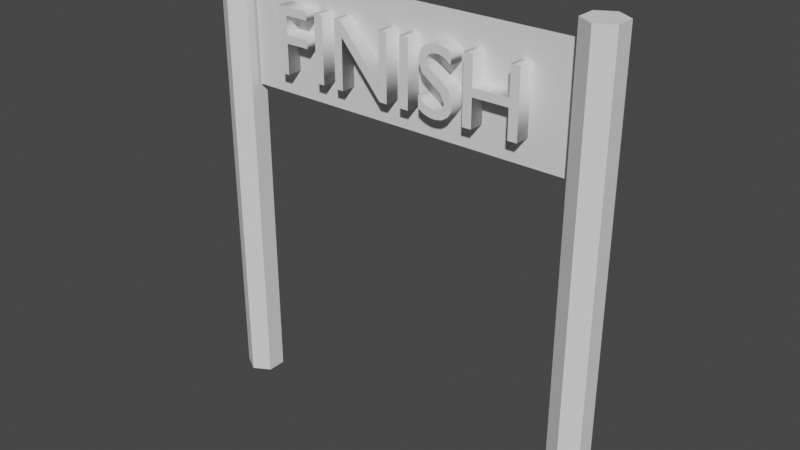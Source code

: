 # Source: finish.blend  (saved by Blender 3.1.7; exported with 4.5.12 LTS)
import bpy
from mathutils import Matrix  # noqa: F401  (used for matrix-valued properties, if any)

bpy.ops.wm.read_factory_settings(use_empty=True)
scene = bpy.context.scene
scene.name = 'Scene'

# ---- collections
col_collection = bpy.data.collections.new('Collection'); scene.collection.children.link(col_collection)

# ---- world
world_world = bpy.data.worlds.new('World'); scene.world = world_world
world_world.use_nodes = True; world_world.node_tree.nodes.clear()
_N = world_world.node_tree.nodes; _L = world_world.node_tree.links
n0 = _N.new('ShaderNodeOutputWorld'); n0.name = 'World Output'; n0.location = (300, 300)
n1 = _N.new('ShaderNodeBackground'); n1.name = 'Background'; n1.location = (10, 300)
n1.inputs[0].default_value = (0.05088, 0.05088, 0.05088, 1.0)
_L.new(n1.outputs[0], n0.inputs[0])
n0.is_active_output = True
world_world.color = (0.05088, 0.05088, 0.05088)
world_world.use_sun_shadow = False
world_world.sun_shadow_jitter_overblur = 0.0

# ---- meshes
me_cylinder = bpy.data.meshes.new('Cylinder')
me_cylinder.from_pydata([(0.0, 0.5, -2.97), (0.0, 0.5, 2.97), (0.433, 0.25, -2.97), (0.433, 0.25, 2.97), (0.433, -0.25, -2.97), (0.433, -0.25, 2.97), (-4.371e-08, -0.5, -2.97), (-4.371e-08, -0.5, 2.97), (-0.433, -0.25, -2.97), (-0.433, -0.25, 2.97), (-0.433, 0.25, -2.97), (-0.433, 0.25, 2.97)], [], [(0, 1, 3, 2), (2, 3, 5, 4), (4, 5, 7, 6), (6, 7, 9, 8), (3, 1, 11, 9, 7, 5), (8, 9, 11, 10), (10, 11, 1, 0), (0, 2, 4, 6, 8, 10)])
_uv = me_cylinder.uv_layers.new(name='UVMap')
_uv.uv.foreach_set('vector', [1.0, 0.5, 1.0, 1.0, 0.8333, 1.0, 0.8333, 0.5, 0.8333, 0.5, 0.8333, 1.0, 0.6667, 1.0, 0.6667, 0.5, 0.6667, 0.5, 0.6667, 1.0, 0.5, 1.0, 0.5, 0.5, 0.5, 0.5, 0.5, 1.0, 0.3333, 1.0, 0.3333, 0.5, 0.4578, 0.37, 0.25, 0.49, 0.04215, 0.37, 0.04215, 0.13, 0.25, 0.01, 0.4578, 0.13, 0.3333, 0.5, 0.3333, 1.0, 0.1667, 1.0, 0.1667, 0.5, 0.1667, 0.5, 0.1667, 1.0, -8.941e-08, 1.0, -8.941e-08, 0.5, 0.75, 0.49, 0.9578, 0.37, 0.9578, 0.13, 0.75, 0.01, 0.5422, 0.13, 0.5422, 0.37])
me_cylinder.use_remesh_fix_poles = True
me_cylinder.use_remesh_preserve_attributes = False
me_cylinder.update()
me_cylinder_001 = bpy.data.meshes.new('Cylinder.001')
me_cylinder_001.from_pydata([(0.0, 0.5, -2.97), (0.0, 0.5, 2.97), (0.433, 0.25, -2.97), (0.433, 0.25, 2.97), (0.433, -0.25, -2.97), (0.433, -0.25, 2.97), (-4.371e-08, -0.5, -2.97), (-4.371e-08, -0.5, 2.97), (-0.433, -0.25, -2.97), (-0.433, -0.25, 2.97), (-0.433, 0.25, -2.97), (-0.433, 0.25, 2.97)], [], [(0, 1, 3, 2), (2, 3, 5, 4), (4, 5, 7, 6), (6, 7, 9, 8), (3, 1, 11, 9, 7, 5), (8, 9, 11, 10), (10, 11, 1, 0), (0, 2, 4, 6, 8, 10)])
_uv = me_cylinder_001.uv_layers.new(name='UVMap')
_uv.uv.foreach_set('vector', [1.0, 0.5, 1.0, 1.0, 0.8333, 1.0, 0.8333, 0.5, 0.8333, 0.5, 0.8333, 1.0, 0.6667, 1.0, 0.6667, 0.5, 0.6667, 0.5, 0.6667, 1.0, 0.5, 1.0, 0.5, 0.5, 0.5, 0.5, 0.5, 1.0, 0.3333, 1.0, 0.3333, 0.5, 0.4578, 0.37, 0.25, 0.49, 0.04215, 0.37, 0.04215, 0.13, 0.25, 0.01, 0.4578, 0.13, 0.3333, 0.5, 0.3333, 1.0, 0.1667, 1.0, 0.1667, 0.5, 0.1667, 0.5, 0.1667, 1.0, -8.941e-08, 1.0, -8.941e-08, 0.5, 0.75, 0.49, 0.9578, 0.37, 0.9578, 0.13, 0.75, 0.01, 0.5422, 0.13, 0.5422, 0.37])
me_cylinder_001.use_remesh_fix_poles = True
me_cylinder_001.use_remesh_preserve_attributes = False
me_cylinder_001.update()
me_plane = bpy.data.meshes.new('Plane')
me_plane.from_pydata([(-1.0, -1.0, 0.0), (1.0, -1.0, 0.0), (-1.0, 1.0, 0.0), (1.0, 1.0, 0.0)], [], [(0, 1, 3, 2)])
_uv = me_plane.uv_layers.new(name='UVMap')
_uv.uv.foreach_set('vector', [0.0, 0.0, 1.0, 0.0, 1.0, 1.0, 0.0, 1.0])
me_plane.use_remesh_fix_poles = True
me_plane.use_remesh_preserve_attributes = False
me_plane.update()
me_asdasdasdas = bpy.data.meshes.new('asdasdasdas')
me_asdasdasdas.from_pydata([(1.315, -0.3501, 0.1), (1.315, -0.05309, 0.1), (0.9331, -0.05309, 0.1), (0.9331, -0.3501, 0.1), (0.8351, -0.3501, 0.1), (0.8351, 0.3319, 0.1), (0.9331, 0.3319, 0.1), (0.9331, 0.03491, 0.1), (1.315, 0.03491, 0.1), (1.315, 0.3319, 0.1), (1.413, 0.3319, 0.1), (1.413, -0.3501, 0.1), (0.6581, 0.2162, 0.1), (0.6166, 0.238, 0.1), (0.5773, 0.2496, 0.1), (0.5411, 0.2529, 0.1), (0.4976, 0.247, 0.1), (0.4635, 0.2304, 0.1), (0.4411, 0.2048, 0.1), (0.4331, 0.1719, 0.1), (0.4792, 0.0931, 0.1), (0.5806, 0.03116, 0.1), (0.682, -0.0469, 0.1), (0.7281, -0.1741, 0.1), (0.7137, -0.2481, 0.1), (0.6738, -0.3067, 0.1), (0.6133, -0.3452, 0.1), (0.5371, -0.3591, 0.1), (0.484, -0.3553, 0.1), (0.4352, -0.3437, 0.1), (0.3896, -0.3241, 0.1), (0.3461, -0.2961, 0.1), (0.3461, -0.1721, 0.1), (0.3859, -0.2146, 0.1), (0.4297, -0.2456, 0.1), (0.4767, -0.2646, 0.1), (0.5261, -0.2711, 0.1), (0.5755, -0.263, 0.1), (0.6101, -0.2423, 0.1), (0.6304, -0.2146, 0.1), (0.6371, -0.1851, 0.1), (0.591, -0.09815, 0.1), (0.4896, -0.03034, 0.1), (0.3882, 0.0461, 0.1), (0.3421, 0.1589, 0.1), (0.3569, 0.2342, 0.1), (0.3987, 0.2915, 0.1), (0.464, 0.3281, 0.1), (0.5491, 0.3409, 0.1), (0.588, 0.3379, 0.1), (0.6266, 0.3289, 0.1), (0.6644, 0.3139, 0.1), (0.7011, 0.2929, 0.1), (0.7011, 0.1819, 0.1), (0.1281, -0.3501, 0.1), (0.1281, 0.3319, 0.1), (0.2261, 0.3319, 0.1), (0.2261, -0.3501, 0.1), (-0.1069, -0.3501, 0.1), (-0.5629, 0.1749, 0.1), (-0.5629, -0.3501, 0.1), (-0.6549, -0.3501, 0.1), (-0.6549, 0.3319, 0.1), (-0.5769, 0.3319, 0.1), (-0.1149, -0.1961, 0.1), (-0.1149, 0.3319, 0.1), (-0.02291, 0.3319, 0.1), (-0.02291, -0.3501, 0.1), (-0.9029, -0.3501, 0.1), (-0.9029, 0.3319, 0.1), (-0.8049, 0.3319, 0.1), (-0.8049, -0.3501, 0.1), (-1.274, 0.2439, 0.1), (-1.274, 0.05491, 0.1), (-1.008, 0.05491, 0.1), (-1.008, -0.03309, 0.1), (-1.274, -0.03309, 0.1), (-1.274, -0.3501, 0.1), (-1.372, -0.3501, 0.1), (-1.372, 0.3319, 0.1), (-1.008, 0.3319, 0.1), (-1.008, 0.2439, 0.1), (1.315, -0.3501, -0.1), (1.315, -0.05309, -0.1), (0.9331, -0.05309, -0.1), (0.9331, -0.3501, -0.1), (0.8351, -0.3501, -0.1), (0.8351, 0.3319, -0.1), (0.9331, 0.3319, -0.1), (0.9331, 0.03491, -0.1), (1.315, 0.03491, -0.1), (1.315, 0.3319, -0.1), (1.413, 0.3319, -0.1), (1.413, -0.3501, -0.1), (0.6581, 0.2162, -0.1), (0.6166, 0.238, -0.1), (0.5773, 0.2496, -0.1), (0.5411, 0.2529, -0.1), (0.4976, 0.247, -0.1), (0.4635, 0.2304, -0.1), (0.4411, 0.2048, -0.1), (0.4331, 0.1719, -0.1), (0.4792, 0.0931, -0.1), (0.5806, 0.03116, -0.1), (0.682, -0.0469, -0.1), (0.7281, -0.1741, -0.1), (0.7137, -0.2481, -0.1), (0.6738, -0.3067, -0.1), (0.6133, -0.3452, -0.1), (0.5371, -0.3591, -0.1), (0.484, -0.3553, -0.1), (0.4352, -0.3437, -0.1), (0.3896, -0.3241, -0.1), (0.3461, -0.2961, -0.1), (0.3461, -0.1721, -0.1), (0.3859, -0.2146, -0.1), (0.4297, -0.2456, -0.1), (0.4767, -0.2646, -0.1), (0.5261, -0.2711, -0.1), (0.5755, -0.263, -0.1), (0.6101, -0.2423, -0.1), (0.6304, -0.2146, -0.1), (0.6371, -0.1851, -0.1), (0.591, -0.09815, -0.1), (0.4896, -0.03034, -0.1), (0.3882, 0.0461, -0.1), (0.3421, 0.1589, -0.1), (0.3569, 0.2342, -0.1), (0.3987, 0.2915, -0.1), (0.464, 0.3281, -0.1), (0.5491, 0.3409, -0.1), (0.588, 0.3379, -0.1), (0.6266, 0.3289, -0.1), (0.6644, 0.3139, -0.1), (0.7011, 0.2929, -0.1), (0.7011, 0.1819, -0.1), (0.1281, -0.3501, -0.1), (0.1281, 0.3319, -0.1), (0.2261, 0.3319, -0.1), (0.2261, -0.3501, -0.1), (-0.1069, -0.3501, -0.1), (-0.5629, 0.1749, -0.1), (-0.5629, -0.3501, -0.1), (-0.6549, -0.3501, -0.1), (-0.6549, 0.3319, -0.1), (-0.5769, 0.3319, -0.1), (-0.1149, -0.1961, -0.1), (-0.1149, 0.3319, -0.1), (-0.02291, 0.3319, -0.1), (-0.02291, -0.3501, -0.1), (-0.9029, -0.3501, -0.1), (-0.9029, 0.3319, -0.1), (-0.8049, 0.3319, -0.1), (-0.8049, -0.3501, -0.1), (-1.274, 0.2439, -0.1), (-1.274, 0.05491, -0.1), (-1.008, 0.05491, -0.1), (-1.008, -0.03309, -0.1), (-1.274, -0.03309, -0.1), (-1.274, -0.3501, -0.1), (-1.372, -0.3501, -0.1), (-1.372, 0.3319, -0.1), (-1.008, 0.3319, -0.1), (-1.008, 0.2439, -0.1), (-1.274, 0.2439, -0.1), (-1.274, 0.2439, 0.1), (-1.274, 0.05491, -0.1), (-1.274, 0.05491, 0.1), (-1.008, 0.05491, -0.1), (-1.008, 0.05491, 0.1), (-1.008, -0.03309, -0.1), (-1.008, -0.03309, 0.1), (-1.274, -0.03309, -0.1), (-1.274, -0.03309, 0.1), (-1.274, -0.3501, -0.1), (-1.274, -0.3501, 0.1), (-1.372, -0.3501, -0.1), (-1.372, -0.3501, 0.1), (-1.372, 0.3319, -0.1), (-1.372, 0.3319, 0.1), (-1.008, 0.3319, -0.1), (-1.008, 0.3319, 0.1), (-1.008, 0.2439, -0.1), (-1.008, 0.2439, 0.1), (-0.9029, -0.3501, -0.1), (-0.9029, -0.3501, 0.1), (-0.9029, 0.3319, -0.1), (-0.9029, 0.3319, 0.1), (-0.8049, 0.3319, -0.1), (-0.8049, 0.3319, 0.1), (-0.8049, -0.3501, -0.1), (-0.8049, -0.3501, 0.1), (-0.1069, -0.3501, -0.1), (-0.1069, -0.3501, 0.1), (-0.5629, 0.1749, -0.1), (-0.5629, 0.1749, 0.1), (-0.5629, -0.3501, -0.1), (-0.5629, -0.3501, 0.1), (-0.6549, -0.3501, -0.1), (-0.6549, -0.3501, 0.1), (-0.6549, 0.3319, -0.1), (-0.6549, 0.3319, 0.1), (-0.5769, 0.3319, -0.1), (-0.5769, 0.3319, 0.1), (-0.1149, -0.1961, -0.1), (-0.1149, -0.1961, 0.1), (-0.1149, 0.3319, -0.1), (-0.1149, 0.3319, 0.1), (-0.02291, 0.3319, -0.1), (-0.02291, 0.3319, 0.1), (-0.02291, -0.3501, -0.1), (-0.02291, -0.3501, 0.1), (0.1281, -0.3501, -0.1), (0.1281, -0.3501, 0.1), (0.1281, 0.3319, -0.1), (0.1281, 0.3319, 0.1), (0.2261, 0.3319, -0.1), (0.2261, 0.3319, 0.1), (0.2261, -0.3501, -0.1), (0.2261, -0.3501, 0.1), (0.6581, 0.2162, -0.1), (0.6581, 0.2162, 0.1), (0.6166, 0.238, -0.1), (0.6166, 0.238, 0.1), (0.5773, 0.2496, -0.1), (0.5773, 0.2496, 0.1), (0.5411, 0.2529, -0.1), (0.5411, 0.2529, 0.1), (0.4976, 0.247, -0.1), (0.4976, 0.247, 0.1), (0.4635, 0.2304, -0.1), (0.4635, 0.2304, 0.1), (0.4411, 0.2048, -0.1), (0.4411, 0.2048, 0.1), (0.4331, 0.1719, -0.1), (0.4331, 0.1719, 0.1), (0.4792, 0.0931, -0.1), (0.4792, 0.0931, 0.1), (0.5806, 0.03116, -0.1), (0.5806, 0.03116, 0.1), (0.682, -0.0469, -0.1), (0.682, -0.0469, 0.1), (0.7281, -0.1741, -0.1), (0.7281, -0.1741, 0.1), (0.7137, -0.2481, -0.1), (0.7137, -0.2481, 0.1), (0.6738, -0.3067, -0.1), (0.6738, -0.3067, 0.1), (0.6133, -0.3452, -0.1), (0.6133, -0.3452, 0.1), (0.5371, -0.3591, -0.1), (0.5371, -0.3591, 0.1), (0.484, -0.3553, -0.1), (0.484, -0.3553, 0.1), (0.4352, -0.3437, -0.1), (0.4352, -0.3437, 0.1), (0.3896, -0.3241, -0.1), (0.3896, -0.3241, 0.1), (0.3461, -0.2961, -0.1), (0.3461, -0.2961, 0.1), (0.3461, -0.1721, -0.1), (0.3461, -0.1721, 0.1), (0.3859, -0.2146, -0.1), (0.3859, -0.2146, 0.1), (0.4297, -0.2456, -0.1), (0.4297, -0.2456, 0.1), (0.4767, -0.2646, -0.1), (0.4767, -0.2646, 0.1), (0.5261, -0.2711, -0.1), (0.5261, -0.2711, 0.1), (0.5755, -0.263, -0.1), (0.5755, -0.263, 0.1), (0.6101, -0.2423, -0.1), (0.6101, -0.2423, 0.1), (0.6304, -0.2146, -0.1), (0.6304, -0.2146, 0.1), (0.6371, -0.1851, -0.1), (0.6371, -0.1851, 0.1), (0.591, -0.09815, -0.1), (0.591, -0.09815, 0.1), (0.4896, -0.03034, -0.1), (0.4896, -0.03034, 0.1), (0.3882, 0.0461, -0.1), (0.3882, 0.0461, 0.1), (0.3421, 0.1589, -0.1), (0.3421, 0.1589, 0.1), (0.3569, 0.2342, -0.1), (0.3569, 0.2342, 0.1), (0.3987, 0.2915, -0.1), (0.3987, 0.2915, 0.1), (0.464, 0.3281, -0.1), (0.464, 0.3281, 0.1), (0.5491, 0.3409, -0.1), (0.5491, 0.3409, 0.1), (0.588, 0.3379, -0.1), (0.588, 0.3379, 0.1), (0.6266, 0.3289, -0.1), (0.6266, 0.3289, 0.1), (0.6644, 0.3139, -0.1), (0.6644, 0.3139, 0.1), (0.7011, 0.2929, -0.1), (0.7011, 0.2929, 0.1), (0.7011, 0.1819, -0.1), (0.7011, 0.1819, 0.1), (1.315, -0.3501, -0.1), (1.315, -0.3501, 0.1), (1.315, -0.05309, -0.1), (1.315, -0.05309, 0.1), (0.9331, -0.05309, -0.1), (0.9331, -0.05309, 0.1), (0.9331, -0.3501, -0.1), (0.9331, -0.3501, 0.1), (0.8351, -0.3501, -0.1), (0.8351, -0.3501, 0.1), (0.8351, 0.3319, -0.1), (0.8351, 0.3319, 0.1), (0.9331, 0.3319, -0.1), (0.9331, 0.3319, 0.1), (0.9331, 0.03491, -0.1), (0.9331, 0.03491, 0.1), (1.315, 0.03491, -0.1), (1.315, 0.03491, 0.1), (1.315, 0.3319, -0.1), (1.315, 0.3319, 0.1), (1.413, 0.3319, -0.1), (1.413, 0.3319, 0.1), (1.413, -0.3501, -0.1), (1.413, -0.3501, 0.1)], [], [(4, 6, 5), (4, 7, 6), (8, 10, 9), (8, 11, 10), (4, 2, 7), (2, 8, 7), (2, 1, 8), (1, 11, 8), (4, 3, 2), (0, 11, 1), (47, 49, 48), (47, 50, 49), (47, 51, 50), (46, 51, 47), (46, 52, 51), (46, 14, 52), (14, 13, 52), (13, 12, 52), (12, 53, 52), (45, 15, 46), (15, 14, 46), (45, 16, 15), (45, 17, 16), (44, 17, 45), (44, 18, 17), (44, 19, 18), (44, 20, 19), (43, 20, 44), (43, 21, 20), (42, 21, 43), (42, 22, 21), (41, 22, 42), (41, 23, 22), (40, 23, 41), (31, 33, 32), (40, 24, 23), (39, 24, 40), (31, 34, 33), (38, 24, 39), (37, 24, 38), (31, 35, 34), (37, 25, 24), (36, 25, 37), (31, 36, 35), (31, 25, 36), (30, 25, 31), (30, 26, 25), (29, 26, 30), (28, 26, 29), (28, 27, 26), (54, 56, 55), (54, 57, 56), (61, 63, 62), (61, 59, 63), (59, 64, 63), (64, 66, 65), (64, 67, 66), (61, 60, 59), (58, 64, 59), (58, 67, 64), (68, 70, 69), (68, 71, 70), (78, 72, 79), (72, 80, 79), (72, 81, 80), (78, 73, 72), (78, 76, 73), (76, 74, 73), (76, 75, 74), (78, 77, 76), (86, 87, 88), (86, 88, 89), (90, 91, 92), (90, 92, 93), (86, 89, 84), (84, 89, 90), (84, 90, 83), (83, 90, 93), (86, 84, 85), (82, 83, 93), (129, 130, 131), (129, 131, 132), (129, 132, 133), (128, 129, 133), (128, 133, 134), (128, 134, 96), (96, 134, 95), (95, 134, 94), (94, 134, 135), (127, 128, 97), (97, 128, 96), (127, 97, 98), (127, 98, 99), (126, 127, 99), (126, 99, 100), (126, 100, 101), (126, 101, 102), (125, 126, 102), (125, 102, 103), (124, 125, 103), (124, 103, 104), (123, 124, 104), (123, 104, 105), (122, 123, 105), (113, 114, 115), (122, 105, 106), (121, 122, 106), (113, 115, 116), (120, 121, 106), (119, 120, 106), (113, 116, 117), (119, 106, 107), (118, 119, 107), (113, 117, 118), (113, 118, 107), (112, 113, 107), (112, 107, 108), (111, 112, 108), (110, 111, 108), (110, 108, 109), (136, 137, 138), (136, 138, 139), (143, 144, 145), (143, 145, 141), (141, 145, 146), (146, 147, 148), (146, 148, 149), (143, 141, 142), (140, 141, 146), (140, 146, 149), (150, 151, 152), (150, 152, 153), (160, 161, 154), (154, 161, 162), (154, 162, 163), (160, 154, 155), (160, 155, 158), (158, 155, 156), (158, 156, 157), (160, 158, 159), (165, 167, 166, 164), (167, 169, 168, 166), (169, 171, 170, 168), (171, 173, 172, 170), (173, 175, 174, 172), (175, 177, 176, 174), (177, 179, 178, 176), (179, 181, 180, 178), (181, 183, 182, 180), (183, 165, 164, 182), (185, 187, 186, 184), (187, 189, 188, 186), (189, 191, 190, 188), (191, 185, 184, 190), (193, 195, 194, 192), (195, 197, 196, 194), (197, 199, 198, 196), (199, 201, 200, 198), (201, 203, 202, 200), (203, 205, 204, 202), (205, 207, 206, 204), (207, 209, 208, 206), (209, 211, 210, 208), (211, 193, 192, 210), (213, 215, 214, 212), (215, 217, 216, 214), (217, 219, 218, 216), (219, 213, 212, 218), (221, 223, 222, 220), (223, 225, 224, 222), (225, 227, 226, 224), (227, 229, 228, 226), (229, 231, 230, 228), (231, 233, 232, 230), (233, 235, 234, 232), (235, 237, 236, 234), (237, 239, 238, 236), (239, 241, 240, 238), (241, 243, 242, 240), (243, 245, 244, 242), (245, 247, 246, 244), (247, 249, 248, 246), (249, 251, 250, 248), (251, 253, 252, 250), (253, 255, 254, 252), (255, 257, 256, 254), (257, 259, 258, 256), (259, 261, 260, 258), (261, 263, 262, 260), (263, 265, 264, 262), (265, 267, 266, 264), (267, 269, 268, 266), (269, 271, 270, 268), (271, 273, 272, 270), (273, 275, 274, 272), (275, 277, 276, 274), (277, 279, 278, 276), (279, 281, 280, 278), (281, 283, 282, 280), (283, 285, 284, 282), (285, 287, 286, 284), (287, 289, 288, 286), (289, 291, 290, 288), (291, 293, 292, 290), (293, 295, 294, 292), (295, 297, 296, 294), (297, 299, 298, 296), (299, 301, 300, 298), (301, 303, 302, 300), (303, 221, 220, 302), (305, 307, 306, 304), (307, 309, 308, 306), (309, 311, 310, 308), (311, 313, 312, 310), (313, 315, 314, 312), (315, 317, 316, 314), (317, 319, 318, 316), (319, 321, 320, 318), (321, 323, 322, 320), (323, 325, 324, 322), (325, 327, 326, 324), (327, 305, 304, 326)])
me_asdasdasdas.polygons.foreach_set('use_smooth', [0, 0, 0, 0, 0, 0, 0, 0, 0, 0, 0, 0, 0, 0, 0, 0, 0, 0, 0, 0, 0, 0, 0, 0, 0, 0, 0, 0, 0, 0, 0, 0, 0, 0, 0, 0, 0, 0, 0, 0, 0, 0, 0, 0, 0, 0, 0, 0, 0, 0, 0, 0, 0, 0, 0, 0, 0, 0, 0, 0, 0, 0, 0, 0, 0, 0, 0, 0, 0, 0, 0, 0, 0, 0, 0, 0, 0, 0, 0, 0, 0, 0, 0, 0, 0, 0, 0, 0, 0, 0, 0, 0, 0, 0, 0, 0, 0, 0, 0, 0, 0, 0, 0, 0, 0, 0, 0, 0, 0, 0, 0, 0, 0, 0, 0, 0, 0, 0, 0, 0, 0, 0, 0, 0, 0, 0, 0, 0, 0, 0, 0, 0, 0, 0, 0, 0, 0, 0, 0, 0, 1, 1, 1, 1, 1, 1, 1, 1, 1, 1, 1, 1, 1, 1, 1, 1, 1, 1, 1, 1, 1, 1, 1, 1, 1, 1, 1, 1, 1, 1, 1, 1, 1, 1, 1, 1, 1, 1, 1, 1, 1, 1, 1, 1, 1, 1, 1, 1, 1, 1, 1, 1, 1, 1, 1, 1, 1, 1, 1, 1, 1, 1, 1, 1, 1, 1, 1, 1, 1, 1, 1, 1, 1, 1, 1, 1, 1, 1, 1, 1, 1, 1])
_uv = me_asdasdasdas.uv_layers.new(name='UVMap')
_uv.uv.foreach_set('vector', [0.3636, 0.0, 0.5455, 0.0, 0.4545, 0.0, 0.3636, 0.0, 0.6364, 0.0, 0.5455, 0.0, 0.7273, 0.0, 0.9091, 0.0, 0.8182, 0.0, 0.7273, 0.0, 1.0, 0.0, 0.9091, 0.0, 0.3636, 0.0, 0.1818, 0.0, 0.6364, 0.0, 0.1818, 0.0, 0.7273, 0.0, 0.6364, 0.0, 0.1818, 0.0, 0.09091, 0.0, 0.7273, 0.0, 0.09091, 0.0, 1.0, 0.0, 0.7273, 0.0, 0.3636, 0.0, 0.2727, 0.0, 0.1818, 0.0, 0.0, 0.0, 1.0, 0.0, 0.09091, 0.0, 0.8537, 0.0, 0.9024, 0.0, 0.878, 0.0, 0.8537, 0.0, 0.9268, 0.0, 0.9024, 0.0, 0.8537, 0.0, 0.9512, 0.0, 0.9268, 0.0, 0.8293, 0.0, 0.9512, 0.0, 0.8537, 0.0, 0.8293, 0.0, 0.9756, 0.0, 0.9512, 0.0, 0.8293, 0.0, 0.04878, 0.0, 0.9756, 0.0, 0.04878, 0.0, 0.02439, 0.0, 0.9756, 0.0, 0.02439, 0.0, 0.0, 0.0, 0.9756, 0.0, 0.0, 0.0, 1.0, 0.0, 0.9756, 0.0, 0.8049, 0.0, 0.07317, 0.0, 0.8293, 0.0, 0.07317, 0.0, 0.04878, 0.0, 0.8293, 0.0, 0.8049, 0.0, 0.09756, 0.0, 0.07317, 0.0, 0.8049, 0.0, 0.122, 0.0, 0.09756, 0.0, 0.7805, 0.0, 0.122, 0.0, 0.8049, 0.0, 0.7805, 0.0, 0.1463, 0.0, 0.122, 0.0, 0.7805, 0.0, 0.1707, 0.0, 0.1463, 0.0, 0.7805, 0.0, 0.1951, 0.0, 0.1707, 0.0, 0.7561, 0.0, 0.1951, 0.0, 0.7805, 0.0, 0.7561, 0.0, 0.2195, 0.0, 0.1951, 0.0, 0.7317, 0.0, 0.2195, 0.0, 0.7561, 0.0, 0.7317, 0.0, 0.2439, 0.0, 0.2195, 0.0, 0.7073, 0.0, 0.2439, 0.0, 0.7317, 0.0, 0.7073, 0.0, 0.2683, 0.0, 0.2439, 0.0, 0.6829, 0.0, 0.2683, 0.0, 0.7073, 0.0, 0.4634, 0.0, 0.5122, 0.0, 0.4878, 0.0, 0.6829, 0.0, 0.2927, 0.0, 0.2683, 0.0, 0.6585, 0.0, 0.2927, 0.0, 0.6829, 0.0, 0.4634, 0.0, 0.5366, 0.0, 0.5122, 0.0, 0.6341, 0.0, 0.2927, 0.0, 0.6585, 0.0, 0.6098, 0.0, 0.2927, 0.0, 0.6341, 0.0, 0.4634, 0.0, 0.561, 0.0, 0.5366, 0.0, 0.6098, 0.0, 0.3171, 0.0, 0.2927, 0.0, 0.5854, 0.0, 0.3171, 0.0, 0.6098, 0.0, 0.4634, 0.0, 0.5854, 0.0, 0.561, 0.0, 0.4634, 0.0, 0.3171, 0.0, 0.5854, 0.0, 0.439, 0.0, 0.3171, 0.0, 0.4634, 0.0, 0.439, 0.0, 0.3415, 0.0, 0.3171, 0.0, 0.4146, 0.0, 0.3415, 0.0, 0.439, 0.0, 0.3902, 0.0, 0.3415, 0.0, 0.4146, 0.0, 0.3902, 0.0, 0.3659, 0.0, 0.3415, 0.0, 0.0, 0.0, 0.6667, 0.0, 0.3333, 0.0, 0.0, 0.0, 1.0, 0.0, 0.6667, 0.0, 0.3333, 0.0, 0.5556, 0.0, 0.4444, 0.0, 0.3333, 0.0, 0.1111, 0.0, 0.5556, 0.0, 0.1111, 0.0, 0.6667, 0.0, 0.5556, 0.0, 0.6667, 0.0, 0.8889, 0.0, 0.7778, 0.0, 0.6667, 0.0, 1.0, 0.0, 0.8889, 0.0, 0.3333, 0.0, 0.2222, 0.0, 0.1111, 0.0, 0.0, 0.0, 0.6667, 0.0, 0.1111, 0.0, 0.0, 0.0, 1.0, 0.0, 0.6667, 0.0, 0.0, 0.0, 0.6667, 0.0, 0.3333, 0.0, 0.0, 0.0, 1.0, 0.0, 0.6667, 0.0, 0.6667, 0.0, 0.0, 0.0, 0.7778, 0.0, 0.0, 0.0, 0.8889, 0.0, 0.7778, 0.0, 0.0, 0.0, 1.0, 0.0, 0.8889, 0.0, 0.6667, 0.0, 0.1111, 0.0, 0.0, 0.0, 0.6667, 0.0, 0.4444, 0.0, 0.1111, 0.0, 0.4444, 0.0, 0.2222, 0.0, 0.1111, 0.0, 0.4444, 0.0, 0.3333, 0.0, 0.2222, 0.0, 0.6667, 0.0, 0.5556, 0.0, 0.4444, 0.0, 0.3636, 0.0, 0.4545, 0.0, 0.5455, 0.0, 0.3636, 0.0, 0.5455, 0.0, 0.6364, 0.0, 0.7273, 0.0, 0.8182, 0.0, 0.9091, 0.0, 0.7273, 0.0, 0.9091, 0.0, 1.0, 0.0, 0.3636, 0.0, 0.6364, 0.0, 0.1818, 0.0, 0.1818, 0.0, 0.6364, 0.0, 0.7273, 0.0, 0.1818, 0.0, 0.7273, 0.0, 0.09091, 0.0, 0.09091, 0.0, 0.7273, 0.0, 1.0, 0.0, 0.3636, 0.0, 0.1818, 0.0, 0.2727, 0.0, 0.0, 0.0, 0.09091, 0.0, 1.0, 0.0, 0.8537, 0.0, 0.878, 0.0, 0.9024, 0.0, 0.8537, 0.0, 0.9024, 0.0, 0.9268, 0.0, 0.8537, 0.0, 0.9268, 0.0, 0.9512, 0.0, 0.8293, 0.0, 0.8537, 0.0, 0.9512, 0.0, 0.8293, 0.0, 0.9512, 0.0, 0.9756, 0.0, 0.8293, 0.0, 0.9756, 0.0, 0.04878, 0.0, 0.04878, 0.0, 0.9756, 0.0, 0.02439, 0.0, 0.02439, 0.0, 0.9756, 0.0, 0.0, 0.0, 0.0, 0.0, 0.9756, 0.0, 1.0, 0.0, 0.8049, 0.0, 0.8293, 0.0, 0.07317, 0.0, 0.07317, 0.0, 0.8293, 0.0, 0.04878, 0.0, 0.8049, 0.0, 0.07317, 0.0, 0.09756, 0.0, 0.8049, 0.0, 0.09756, 0.0, 0.122, 0.0, 0.7805, 0.0, 0.8049, 0.0, 0.122, 0.0, 0.7805, 0.0, 0.122, 0.0, 0.1463, 0.0, 0.7805, 0.0, 0.1463, 0.0, 0.1707, 0.0, 0.7805, 0.0, 0.1707, 0.0, 0.1951, 0.0, 0.7561, 0.0, 0.7805, 0.0, 0.1951, 0.0, 0.7561, 0.0, 0.1951, 0.0, 0.2195, 0.0, 0.7317, 0.0, 0.7561, 0.0, 0.2195, 0.0, 0.7317, 0.0, 0.2195, 0.0, 0.2439, 0.0, 0.7073, 0.0, 0.7317, 0.0, 0.2439, 0.0, 0.7073, 0.0, 0.2439, 0.0, 0.2683, 0.0, 0.6829, 0.0, 0.7073, 0.0, 0.2683, 0.0, 0.4634, 0.0, 0.4878, 0.0, 0.5122, 0.0, 0.6829, 0.0, 0.2683, 0.0, 0.2927, 0.0, 0.6585, 0.0, 0.6829, 0.0, 0.2927, 0.0, 0.4634, 0.0, 0.5122, 0.0, 0.5366, 0.0, 0.6341, 0.0, 0.6585, 0.0, 0.2927, 0.0, 0.6098, 0.0, 0.6341, 0.0, 0.2927, 0.0, 0.4634, 0.0, 0.5366, 0.0, 0.561, 0.0, 0.6098, 0.0, 0.2927, 0.0, 0.3171, 0.0, 0.5854, 0.0, 0.6098, 0.0, 0.3171, 0.0, 0.4634, 0.0, 0.561, 0.0, 0.5854, 0.0, 0.4634, 0.0, 0.5854, 0.0, 0.3171, 0.0, 0.439, 0.0, 0.4634, 0.0, 0.3171, 0.0, 0.439, 0.0, 0.3171, 0.0, 0.3415, 0.0, 0.4146, 0.0, 0.439, 0.0, 0.3415, 0.0, 0.3902, 0.0, 0.4146, 0.0, 0.3415, 0.0, 0.3902, 0.0, 0.3415, 0.0, 0.3659, 0.0, 0.0, 0.0, 0.3333, 0.0, 0.6667, 0.0, 0.0, 0.0, 0.6667, 0.0, 1.0, 0.0, 0.3333, 0.0, 0.4444, 0.0, 0.5556, 0.0, 0.3333, 0.0, 0.5556, 0.0, 0.1111, 0.0, 0.1111, 0.0, 0.5556, 0.0, 0.6667, 0.0, 0.6667, 0.0, 0.7778, 0.0, 0.8889, 0.0, 0.6667, 0.0, 0.8889, 0.0, 1.0, 0.0, 0.3333, 0.0, 0.1111, 0.0, 0.2222, 0.0, 0.0, 0.0, 0.1111, 0.0, 0.6667, 0.0, 0.0, 0.0, 0.6667, 0.0, 1.0, 0.0, 0.0, 0.0, 0.3333, 0.0, 0.6667, 0.0, 0.0, 0.0, 0.6667, 0.0, 1.0, 0.0, 0.6667, 0.0, 0.7778, 0.0, 0.0, 0.0, 0.0, 0.0, 0.7778, 0.0, 0.8889, 0.0, 0.0, 0.0, 0.8889, 0.0, 1.0, 0.0, 0.6667, 0.0, 0.0, 0.0, 0.1111, 0.0, 0.6667, 0.0, 0.1111, 0.0, 0.4444, 0.0, 0.4444, 0.0, 0.1111, 0.0, 0.2222, 0.0, 0.4444, 0.0, 0.2222, 0.0, 0.3333, 0.0, 0.6667, 0.0, 0.4444, 0.0, 0.5556, 0.0, 0.0, 1.0, 0.1, 1.0, 0.1, 0.0, 0.0, 0.0, 0.1, 1.0, 0.2, 1.0, 0.2, 0.0, 0.1, 0.0, 0.2, 1.0, 0.3, 1.0, 0.3, 0.0, 0.2, 0.0, 0.3, 1.0, 0.4, 1.0, 0.4, 0.0, 0.3, 0.0, 0.4, 1.0, 0.5, 1.0, 0.5, 0.0, 0.4, 0.0, 0.5, 1.0, 0.6, 1.0, 0.6, 0.0, 0.5, 0.0, 0.6, 1.0, 0.7, 1.0, 0.7, 0.0, 0.6, 0.0, 0.7, 1.0, 0.8, 1.0, 0.8, 0.0, 0.7, 0.0, 0.8, 1.0, 0.9, 1.0, 0.9, 0.0, 0.8, 0.0, 0.9, 1.0, 1.0, 1.0, 1.0, 0.0, 0.9, 0.0, 0.0, 1.0, 0.25, 1.0, 0.25, 0.0, 0.0, 0.0, 0.25, 1.0, 0.5, 1.0, 0.5, 0.0, 0.25, 0.0, 0.5, 1.0, 0.75, 1.0, 0.75, 0.0, 0.5, 0.0, 0.75, 1.0, 1.0, 1.0, 1.0, 0.0, 0.75, 0.0, 0.0, 1.0, 0.1, 1.0, 0.1, 0.0, 0.0, 0.0, 0.1, 1.0, 0.2, 1.0, 0.2, 0.0, 0.1, 0.0, 0.2, 1.0, 0.3, 1.0, 0.3, 0.0, 0.2, 0.0, 0.3, 1.0, 0.4, 1.0, 0.4, 0.0, 0.3, 0.0, 0.4, 1.0, 0.5, 1.0, 0.5, 0.0, 0.4, 0.0, 0.5, 1.0, 0.6, 1.0, 0.6, 0.0, 0.5, 0.0, 0.6, 1.0, 0.7, 1.0, 0.7, 0.0, 0.6, 0.0, 0.7, 1.0, 0.8, 1.0, 0.8, 0.0, 0.7, 0.0, 0.8, 1.0, 0.9, 1.0, 0.9, 0.0, 0.8, 0.0, 0.9, 1.0, 1.0, 1.0, 1.0, 0.0, 0.9, 0.0, 0.0, 1.0, 0.25, 1.0, 0.25, 0.0, 0.0, 0.0, 0.25, 1.0, 0.5, 1.0, 0.5, 0.0, 0.25, 0.0, 0.5, 1.0, 0.75, 1.0, 0.75, 0.0, 0.5, 0.0, 0.75, 1.0, 1.0, 1.0, 1.0, 0.0, 0.75, 0.0, 0.0, 1.0, 0.02381, 1.0, 0.02381, 0.0, 0.0, 0.0, 0.02381, 1.0, 0.04762, 1.0, 0.04762, 0.0, 0.02381, 0.0, 0.04762, 1.0, 0.07143, 1.0, 0.07143, 0.0, 0.04762, 0.0, 0.07143, 1.0, 0.09524, 1.0, 0.09524, 0.0, 0.07143, 0.0, 0.09524, 1.0, 0.119, 1.0, 0.119, 0.0, 0.09524, 0.0, 0.119, 1.0, 0.1429, 1.0, 0.1429, 0.0, 0.119, 0.0, 0.1429, 1.0, 0.1667, 1.0, 0.1667, 0.0, 0.1429, 0.0, 0.1667, 1.0, 0.1905, 1.0, 0.1905, 0.0, 0.1667, 0.0, 0.1905, 1.0, 0.2143, 1.0, 0.2143, 0.0, 0.1905, 0.0, 0.2143, 1.0, 0.2381, 1.0, 0.2381, 0.0, 0.2143, 0.0, 0.2381, 1.0, 0.2619, 1.0, 0.2619, 0.0, 0.2381, 0.0, 0.2619, 1.0, 0.2857, 1.0, 0.2857, 0.0, 0.2619, 0.0, 0.2857, 1.0, 0.3095, 1.0, 0.3095, 0.0, 0.2857, 0.0, 0.3095, 1.0, 0.3333, 1.0, 0.3333, 0.0, 0.3095, 0.0, 0.3333, 1.0, 0.3571, 1.0, 0.3571, 0.0, 0.3333, 0.0, 0.3571, 1.0, 0.381, 1.0, 0.381, 0.0, 0.3571, 0.0, 0.381, 1.0, 0.4048, 1.0, 0.4048, 0.0, 0.381, 0.0, 0.4048, 1.0, 0.4286, 1.0, 0.4286, 0.0, 0.4048, 0.0, 0.4286, 1.0, 0.4524, 1.0, 0.4524, 0.0, 0.4286, 0.0, 0.4524, 1.0, 0.4762, 1.0, 0.4762, 0.0, 0.4524, 0.0, 0.4762, 1.0, 0.5, 1.0, 0.5, 0.0, 0.4762, 0.0, 0.5, 1.0, 0.5238, 1.0, 0.5238, 0.0, 0.5, 0.0, 0.5238, 1.0, 0.5476, 1.0, 0.5476, 0.0, 0.5238, 0.0, 0.5476, 1.0, 0.5714, 1.0, 0.5714, 0.0, 0.5476, 0.0, 0.5714, 1.0, 0.5952, 1.0, 0.5952, 0.0, 0.5714, 0.0, 0.5952, 1.0, 0.619, 1.0, 0.619, 0.0, 0.5952, 0.0, 0.619, 1.0, 0.6429, 1.0, 0.6429, 0.0, 0.619, 0.0, 0.6429, 1.0, 0.6667, 1.0, 0.6667, 0.0, 0.6429, 0.0, 0.6667, 1.0, 0.6905, 1.0, 0.6905, 0.0, 0.6667, 0.0, 0.6905, 1.0, 0.7143, 1.0, 0.7143, 0.0, 0.6905, 0.0, 0.7143, 1.0, 0.7381, 1.0, 0.7381, 0.0, 0.7143, 0.0, 0.7381, 1.0, 0.7619, 1.0, 0.7619, 0.0, 0.7381, 0.0, 0.7619, 1.0, 0.7857, 1.0, 0.7857, 0.0, 0.7619, 0.0, 0.7857, 1.0, 0.8095, 1.0, 0.8095, 0.0, 0.7857, 0.0, 0.8095, 1.0, 0.8333, 1.0, 0.8333, 0.0, 0.8095, 0.0, 0.8333, 1.0, 0.8571, 1.0, 0.8571, 0.0, 0.8333, 0.0, 0.8571, 1.0, 0.881, 1.0, 0.881, 0.0, 0.8571, 0.0, 0.881, 1.0, 0.9048, 1.0, 0.9048, 0.0, 0.881, 0.0, 0.9048, 1.0, 0.9286, 1.0, 0.9286, 0.0, 0.9048, 0.0, 0.9286, 1.0, 0.9524, 1.0, 0.9524, 0.0, 0.9286, 0.0, 0.9524, 1.0, 0.9762, 1.0, 0.9762, 0.0, 0.9524, 0.0, 0.9762, 1.0, 1.0, 1.0, 1.0, 0.0, 0.9762, 0.0, 0.0, 1.0, 0.08333, 1.0, 0.08333, 0.0, 0.0, 0.0, 0.08333, 1.0, 0.1667, 1.0, 0.1667, 0.0, 0.08333, 0.0, 0.1667, 1.0, 0.25, 1.0, 0.25, 0.0, 0.1667, 0.0, 0.25, 1.0, 0.3333, 1.0, 0.3333, 0.0, 0.25, 0.0, 0.3333, 1.0, 0.4167, 1.0, 0.4167, 0.0, 0.3333, 0.0, 0.4167, 1.0, 0.5, 1.0, 0.5, 0.0, 0.4167, 0.0, 0.5, 1.0, 0.5833, 1.0, 0.5833, 0.0, 0.5, 0.0, 0.5833, 1.0, 0.6667, 1.0, 0.6667, 0.0, 0.5833, 0.0, 0.6667, 1.0, 0.75, 1.0, 0.75, 0.0, 0.6667, 0.0, 0.75, 1.0, 0.8333, 1.0, 0.8333, 0.0, 0.75, 0.0, 0.8333, 1.0, 0.9167, 1.0, 0.9167, 0.0, 0.8333, 0.0, 0.9167, 1.0, 1.0, 1.0, 1.0, 0.0, 0.9167, 0.0])
me_asdasdasdas.use_remesh_fix_poles = True
me_asdasdasdas.use_remesh_preserve_attributes = False
me_asdasdasdas.update()

# ---- objects
ob_cylinder = bpy.data.objects.new('Cylinder', me_cylinder)
ob_cylinder_001 = bpy.data.objects.new('Cylinder.001', me_cylinder_001)
ob_plane = bpy.data.objects.new('Plane', me_plane)
ob_text = bpy.data.objects.new('Text', me_asdasdasdas)

# ---- transforms, parenting, visibility, modifiers, constraints
ob_cylinder.location = (-5.0, -40.0, 5.0)
ob_cylinder.scale = (1.0, 1.0, 2.02)
ob_cylinder_001.location = (5.0, -40.0, 5.0)
ob_cylinder_001.scale = (1.0, 1.0, 2.02)
ob_plane.location = (0.0, -40.0, 9.0)
ob_plane.rotation_euler = (1.571, 0.0, 0.0)
ob_plane.scale = (4.5, 1.5, 1.0)
ob_text.location = (0.0, -40.15, 9.0)
ob_text.rotation_euler = (1.571, 0.0, 0.0)
ob_text.scale = (2.43, 2.43, 2.48)

# ---- collection membership
col_collection.objects.link(ob_cylinder)
col_collection.objects.link(ob_cylinder_001)
col_collection.objects.link(ob_plane)
col_collection.objects.link(ob_text)

# ---- scene / render settings (as saved in the file)
scene.frame_start = 1; scene.frame_end = 250; scene.frame_set(1)
scene.render.engine = 'BLENDER_EEVEE_NEXT'
scene.cycles.sampling_pattern = 'TABULATED_SOBOL'
scene.cycles.use_light_tree = False
scene.view_settings.view_transform = 'Filmic'
bpy.context.view_layer.update()

# ---- added for rendering (the .blend has no active camera and no usable light): camera, sun
cam_auto = bpy.data.cameras.new('AutoCamera')
cam_auto.lens = 50.0
cam_auto.sensor_width = 36.0
cam_auto.clip_end = 1000.0
ob_auto_camera = bpy.data.objects.new('AutoCamera', cam_auto)
scene.collection.objects.link(ob_auto_camera)
ob_auto_camera.location = (15.0066, -58.008, 17.0053)
ob_auto_camera.rotation_euler = (1.09748, -7.21219e-08, 0.694738)
scene.camera = ob_auto_camera
light_auto_sun = bpy.data.lights.new('AutoSun', 'SUN')
light_auto_sun.energy = 3.0
light_auto_sun.angle = 0.0523599
ob_auto_sun = bpy.data.objects.new('AutoSun', light_auto_sun)
scene.collection.objects.link(ob_auto_sun)
ob_auto_sun.rotation_euler = (0.872665, 0.174533, 0.523599)
bpy.context.view_layer.update()
